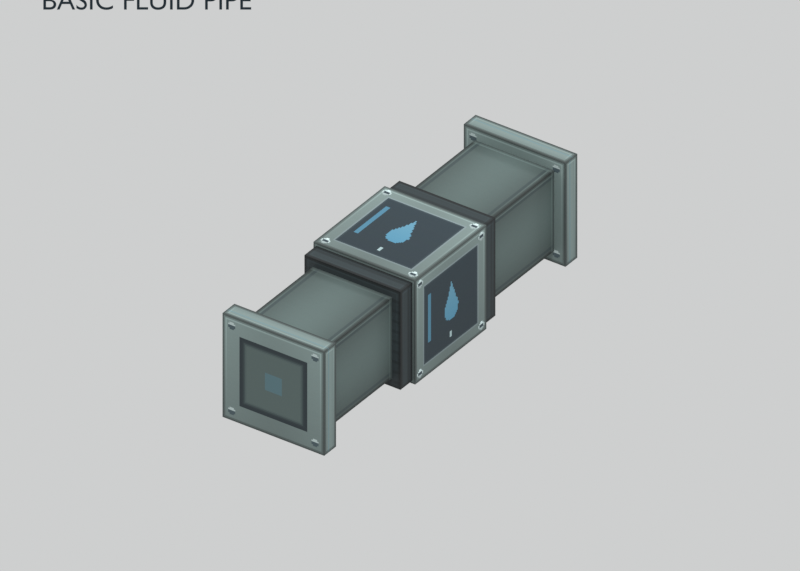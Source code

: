 # Source: basic_fluid_pipe.blend  (saved by Blender 5.2.44; exported with 4.5.12 LTS)
import bpy
from mathutils import Matrix  # noqa: F401  (used for matrix-valued properties, if any)

bpy.ops.wm.read_factory_settings(use_empty=True)
scene = bpy.context.scene
scene.name = 'Scene'

# ---- images (referenced by path relative to the original .blend; pixels are not part of the script)
import os
ASSET_DIR = os.environ.get("B2B_ASSET_DIR", "")  # directory of the original .blend (textures are referenced by path, not embedded)
HERE = os.path.dirname(os.path.abspath(__file__))  # packed textures are extracted next to this script under _unpacked/

def load_image(name, relpath, width, height, colorspace="sRGB"):
    """Load a texture the original file referenced (path relative to the .blend, or extracted next to this script)."""
    p = next((c for c in (os.path.join(HERE, relpath), os.path.join(ASSET_DIR, relpath)) if relpath and os.path.exists(c)), "")
    if p:
        img = bpy.data.images.load(p, check_existing=True)
        img.name = name
    else:  # same state as the original file: an image datablock whose file is absent (Cycles renders it pink)
        img = bpy.data.images.new(name, width, height)
        img.source = "FILE"
        img.filepath = "//" + (relpath or name)
    img.colorspace_settings.name = colorspace
    return img
img_basic_fluid_pipe_png = load_image('basic_fluid_pipe.png', '_unpacked/basic_fluid_pipe.9ea391ad.png', 256, 256, 'sRGB')
img_basic_fluid_pipe_png_001 = load_image('basic_fluid_pipe.png.001', '_unpacked/basic_fluid_pipe.9ea391ad.png', 256, 256, 'sRGB')
img_basic_fluid_pipe_png_002 = load_image('basic_fluid_pipe.png.002', '_unpacked/basic_fluid_pipe.9ea391ad.png', 256, 256, 'sRGB')
img_basic_fluid_pipe_png_003 = load_image('basic_fluid_pipe.png.003', '_unpacked/basic_fluid_pipe.9ea391ad.png', 256, 256, 'sRGB')
img_basic_fluid_pipe_png_004 = load_image('basic_fluid_pipe.png.004', '_unpacked/basic_fluid_pipe.9ea391ad.png', 256, 256, 'sRGB')
img_basic_fluid_pipe_png_005 = load_image('basic_fluid_pipe.png.005', '_unpacked/basic_fluid_pipe.9ea391ad.png', 256, 256, 'sRGB')

# ---- materials (node trees are filled in below, after node groups)
mat_basic_fluid_pipe_body = bpy.data.materials.new('basic_fluid_pipe_body')
mat_basic_fluid_pipe_body.diffuse_color = (0.5, 0.5, 0.5, 1.0)
mat_basic_fluid_pipe_core = bpy.data.materials.new('basic_fluid_pipe_core')
mat_basic_fluid_pipe_core.diffuse_color = (0.5, 0.5, 0.5, 1.0)
mat_basic_fluid_pipe_panel = bpy.data.materials.new('basic_fluid_pipe_panel')
mat_basic_fluid_pipe_panel.diffuse_color = (0.5, 0.5, 0.5, 1.0)
mat_basic_fluid_pipe_rail = bpy.data.materials.new('basic_fluid_pipe_rail')
mat_basic_fluid_pipe_rail.diffuse_color = (0.5, 0.5, 0.5, 1.0)
mat_basic_fluid_pipe_end = bpy.data.materials.new('basic_fluid_pipe_end')
mat_basic_fluid_pipe_end.diffuse_color = (0.5, 0.5, 0.5, 1.0)
mat_basic_fluid_pipe_edge = bpy.data.materials.new('basic_fluid_pipe_edge')
mat_basic_fluid_pipe_edge.diffuse_color = (0.5, 0.5, 0.5, 1.0)
mat_annotation_ink = bpy.data.materials.new('annotation_ink')
mat_annotation_ink.diffuse_color = (0.018, 0.027, 0.035, 1.0)

# ---- material node trees
mat_basic_fluid_pipe_body.use_nodes = True; mat_basic_fluid_pipe_body.node_tree.nodes.clear()
_N = mat_basic_fluid_pipe_body.node_tree.nodes; _L = mat_basic_fluid_pipe_body.node_tree.links
n0 = _N.new('ShaderNodeBsdfPrincipled'); n0.name = 'Principled BSDF'; n0.location = (-200, 100)
n0.inputs[2].default_value = 0.76
n0.inputs[10].default_value = 0.005
n1 = _N.new('ShaderNodeOutputMaterial'); n1.name = 'Material Output'; n1.location = (200, 100)
n2 = _N.new('ShaderNodeTexImage'); n2.name = 'Image Texture'; n2.location = (0, 0)
n2.image = img_basic_fluid_pipe_png
n2.interpolation = 'Closest'
_L.new(n0.outputs[0], n1.inputs[0])
_L.new(n2.outputs[0], n0.inputs[0])
n1.is_active_output = True
mat_basic_fluid_pipe_core.use_nodes = True; mat_basic_fluid_pipe_core.node_tree.nodes.clear()
_N = mat_basic_fluid_pipe_core.node_tree.nodes; _L = mat_basic_fluid_pipe_core.node_tree.links
n0 = _N.new('ShaderNodeBsdfPrincipled'); n0.name = 'Principled BSDF'; n0.location = (-200, 100)
n0.inputs[2].default_value = 0.76
n0.inputs[10].default_value = 0.005
n1 = _N.new('ShaderNodeOutputMaterial'); n1.name = 'Material Output'; n1.location = (200, 100)
n2 = _N.new('ShaderNodeTexImage'); n2.name = 'Image Texture'; n2.location = (0, 0)
n2.image = img_basic_fluid_pipe_png_001
n2.interpolation = 'Closest'
_L.new(n0.outputs[0], n1.inputs[0])
_L.new(n2.outputs[0], n0.inputs[0])
n1.is_active_output = True
mat_basic_fluid_pipe_panel.use_nodes = True; mat_basic_fluid_pipe_panel.node_tree.nodes.clear()
_N = mat_basic_fluid_pipe_panel.node_tree.nodes; _L = mat_basic_fluid_pipe_panel.node_tree.links
n0 = _N.new('ShaderNodeBsdfPrincipled'); n0.name = 'Principled BSDF'; n0.location = (-200, 100)
n0.inputs[2].default_value = 0.76
n0.inputs[10].default_value = 0.005
n1 = _N.new('ShaderNodeOutputMaterial'); n1.name = 'Material Output'; n1.location = (200, 100)
n2 = _N.new('ShaderNodeTexImage'); n2.name = 'Image Texture'; n2.location = (0, 0)
n2.image = img_basic_fluid_pipe_png_002
n2.interpolation = 'Closest'
_L.new(n0.outputs[0], n1.inputs[0])
_L.new(n2.outputs[0], n0.inputs[0])
n1.is_active_output = True
mat_basic_fluid_pipe_rail.use_nodes = True; mat_basic_fluid_pipe_rail.node_tree.nodes.clear()
_N = mat_basic_fluid_pipe_rail.node_tree.nodes; _L = mat_basic_fluid_pipe_rail.node_tree.links
n0 = _N.new('ShaderNodeBsdfPrincipled'); n0.name = 'Principled BSDF'; n0.location = (-200, 100)
n0.inputs[2].default_value = 0.76
n0.inputs[10].default_value = 0.005
n1 = _N.new('ShaderNodeOutputMaterial'); n1.name = 'Material Output'; n1.location = (200, 100)
n2 = _N.new('ShaderNodeTexImage'); n2.name = 'Image Texture'; n2.location = (0, 0)
n2.image = img_basic_fluid_pipe_png_003
n2.interpolation = 'Closest'
_L.new(n0.outputs[0], n1.inputs[0])
_L.new(n2.outputs[0], n0.inputs[0])
n1.is_active_output = True
mat_basic_fluid_pipe_end.use_nodes = True; mat_basic_fluid_pipe_end.node_tree.nodes.clear()
_N = mat_basic_fluid_pipe_end.node_tree.nodes; _L = mat_basic_fluid_pipe_end.node_tree.links
n0 = _N.new('ShaderNodeBsdfPrincipled'); n0.name = 'Principled BSDF'; n0.location = (-200, 100)
n0.inputs[2].default_value = 0.76
n0.inputs[10].default_value = 0.005
n1 = _N.new('ShaderNodeOutputMaterial'); n1.name = 'Material Output'; n1.location = (200, 100)
n2 = _N.new('ShaderNodeTexImage'); n2.name = 'Image Texture'; n2.location = (0, 0)
n2.image = img_basic_fluid_pipe_png_004
n2.interpolation = 'Closest'
_L.new(n0.outputs[0], n1.inputs[0])
_L.new(n2.outputs[0], n0.inputs[0])
n1.is_active_output = True
mat_basic_fluid_pipe_edge.use_nodes = True; mat_basic_fluid_pipe_edge.node_tree.nodes.clear()
_N = mat_basic_fluid_pipe_edge.node_tree.nodes; _L = mat_basic_fluid_pipe_edge.node_tree.links
n0 = _N.new('ShaderNodeBsdfPrincipled'); n0.name = 'Principled BSDF'; n0.location = (-200, 100)
n0.inputs[2].default_value = 0.76
n0.inputs[10].default_value = 0.005
n1 = _N.new('ShaderNodeOutputMaterial'); n1.name = 'Material Output'; n1.location = (200, 100)
n2 = _N.new('ShaderNodeTexImage'); n2.name = 'Image Texture'; n2.location = (0, 0)
n2.image = img_basic_fluid_pipe_png_005
n2.interpolation = 'Closest'
_L.new(n0.outputs[0], n1.inputs[0])
_L.new(n2.outputs[0], n0.inputs[0])
n1.is_active_output = True
mat_annotation_ink.use_nodes = True; mat_annotation_ink.node_tree.nodes.clear()
_N = mat_annotation_ink.node_tree.nodes; _L = mat_annotation_ink.node_tree.links
n0 = _N.new('ShaderNodeOutputMaterial'); n0.name = 'Material Output'; n0.location = (0, 0)
n1 = _N.new('ShaderNodeEmission'); n1.name = 'Emission'; n1.location = (0, 0)
n1.inputs[0].default_value = (0.018, 0.027, 0.035, 1.0)
_L.new(n1.outputs[0], n0.inputs[0])
n0.is_active_output = True

# ---- world
world_neutral_studio = bpy.data.worlds.new('neutral_studio'); scene.world = world_neutral_studio
world_neutral_studio.use_nodes = True; world_neutral_studio.node_tree.nodes.clear()
_N = world_neutral_studio.node_tree.nodes; _L = world_neutral_studio.node_tree.links
n0 = _N.new('ShaderNodeBackground'); n0.name = 'Background'; n0.location = (-200, 100)
n0.inputs[0].default_value = (0.77, 0.78, 0.78, 1.0)
n0.inputs[1].default_value = 0.8
n1 = _N.new('ShaderNodeOutputWorld'); n1.name = 'World Output'; n1.location = (200, 100)
_L.new(n0.outputs[0], n1.inputs[0])
n1.is_active_output = True

# ---- cameras
cam_orthographic_review = bpy.data.cameras.new('orthographic_review')
cam_orthographic_review.type = 'ORTHO'
cam_orthographic_review.ortho_scale = 29.0

# ---- lights
light_key_light = bpy.data.lights.new('key_light', 'SUN')
light_key_light.angle = 0.2094
light_key_light.energy = 1.5
light_fill_light = bpy.data.lights.new('fill_light', 'SUN')
light_fill_light.angle = 0.2094
light_fill_light.energy = 0.5
light_rim_light = bpy.data.lights.new('rim_light', 'SUN')
light_rim_light.angle = 0.2094
light_rim_light.energy = 0.8

# ---- meshes
me_basic_fluid_pipe_junction_body = bpy.data.meshes.new('basic_fluid_pipe/junction_body')
me_basic_fluid_pipe_junction_body.from_pydata([(-2.25, -2.25, -2.25), (2.25, -2.25, -2.25), (2.25, 2.25, -2.25), (-2.25, 2.25, -2.25), (-2.25, -2.25, 2.25), (2.25, -2.25, 2.25), (2.25, 2.25, 2.25), (-2.25, 2.25, 2.25)], [], [(2, 3, 7, 6), (0, 1, 5, 4), (1, 2, 6, 5), (3, 0, 4, 7), (4, 5, 6, 7), (3, 2, 1, 0)])
me_basic_fluid_pipe_junction_body.polygons.foreach_set('material_index', [1, 1, 1, 1, 1, 1])
_uv = me_basic_fluid_pipe_junction_body.uv_layers.new(name='Minecraft_material_UV')
_uv.uv.foreach_set('vector', [0.01562, 0.7031, 0.2969, 0.7031, 0.2969, 0.9844, 0.01562, 0.9844, 0.01562, 0.7031, 0.2969, 0.7031, 0.2969, 0.9844, 0.01562, 0.9844, 0.01562, 0.7031, 0.2969, 0.7031, 0.2969, 0.9844, 0.01562, 0.9844, 0.01562, 0.7031, 0.2969, 0.7031, 0.2969, 0.9844, 0.01562, 0.9844, 0.01562, 0.7031, 0.2969, 0.7031, 0.2969, 0.9844, 0.01562, 0.9844, 0.01562, 0.7031, 0.2969, 0.7031, 0.2969, 0.9844, 0.01562, 0.9844])
me_basic_fluid_pipe_junction_body.materials.append(mat_basic_fluid_pipe_body)
me_basic_fluid_pipe_junction_body.materials.append(mat_basic_fluid_pipe_core)
me_basic_fluid_pipe_junction_body.materials.append(mat_basic_fluid_pipe_panel)
me_basic_fluid_pipe_junction_body.materials.append(mat_basic_fluid_pipe_rail)
me_basic_fluid_pipe_junction_body.materials.append(mat_basic_fluid_pipe_end)
me_basic_fluid_pipe_junction_body.materials.append(mat_basic_fluid_pipe_edge)
me_basic_fluid_pipe_junction_body.update()
me_basic_fluid_pipe_north_arm_section_0 = bpy.data.meshes.new('basic_fluid_pipe/north/arm_section_0')
me_basic_fluid_pipe_north_arm_section_0.from_pydata([(-2.25, 7.25, -2.25), (2.25, 7.25, -2.25), (2.25, 8.0, -2.25), (-2.25, 8.0, -2.25), (-2.25, 7.25, 2.25), (2.25, 7.25, 2.25), (2.25, 8.0, 2.25), (-2.25, 8.0, 2.25)], [], [(2, 3, 7, 6), (0, 1, 5, 4), (1, 2, 6, 5), (3, 0, 4, 7), (4, 5, 6, 7), (3, 2, 1, 0)])
me_basic_fluid_pipe_north_arm_section_0.polygons.foreach_set('material_index', [4, 4, 3, 3, 3, 3])
_uv = me_basic_fluid_pipe_north_arm_section_0.uv_layers.new(name='Minecraft_material_UV')
_uv.uv.foreach_set('vector', [0.3281, 0.7031, 0.6094, 0.7031, 0.6094, 0.9844, 0.3281, 0.9844, 0.3281, 0.7031, 0.6094, 0.7031, 0.6094, 0.9844, 0.3281, 0.9844, 0.6406, 0.7031, 0.6875, 0.7031, 0.6875, 0.9844, 0.6406, 0.9844, 0.6406, 0.7031, 0.6875, 0.7031, 0.6875, 0.9844, 0.6406, 0.9844, 0.6406, 0.625, 0.9219, 0.625, 0.9219, 0.6719, 0.6406, 0.6719, 0.6406, 0.625, 0.9219, 0.625, 0.9219, 0.6719, 0.6406, 0.6719])
me_basic_fluid_pipe_north_arm_section_0.materials.append(mat_basic_fluid_pipe_body)
me_basic_fluid_pipe_north_arm_section_0.materials.append(mat_basic_fluid_pipe_core)
me_basic_fluid_pipe_north_arm_section_0.materials.append(mat_basic_fluid_pipe_panel)
me_basic_fluid_pipe_north_arm_section_0.materials.append(mat_basic_fluid_pipe_rail)
me_basic_fluid_pipe_north_arm_section_0.materials.append(mat_basic_fluid_pipe_end)
me_basic_fluid_pipe_north_arm_section_0.materials.append(mat_basic_fluid_pipe_edge)
me_basic_fluid_pipe_north_arm_section_0.update()
me_basic_fluid_pipe_north_arm_section_1 = bpy.data.meshes.new('basic_fluid_pipe/north/arm_section_1')
me_basic_fluid_pipe_north_arm_section_1.from_pydata([(-1.75, 3.0, -1.75), (1.75, 3.0, -1.75), (1.75, 7.25, -1.75), (-1.75, 7.25, -1.75), (-1.75, 3.0, 1.75), (1.75, 3.0, 1.75), (1.75, 7.25, 1.75), (-1.75, 7.25, 1.75)], [], [(1, 2, 6, 5), (3, 0, 4, 7), (4, 5, 6, 7), (3, 2, 1, 0)])
_uv = me_basic_fluid_pipe_north_arm_section_1.uv_layers.new(name='Minecraft_material_UV')
_uv.uv.foreach_set('vector', [0.3438, 0.4531, 0.6094, 0.4531, 0.6094, 0.6719, 0.3438, 0.6719, 0.3438, 0.4531, 0.6094, 0.4531, 0.6094, 0.6719, 0.3438, 0.6719, 0.01562, 0.4062, 0.2344, 0.4062, 0.2344, 0.6719, 0.01562, 0.6719, 0.01562, 0.4062, 0.2344, 0.4062, 0.2344, 0.6719, 0.01562, 0.6719])
me_basic_fluid_pipe_north_arm_section_1.materials.append(mat_basic_fluid_pipe_body)
me_basic_fluid_pipe_north_arm_section_1.materials.append(mat_basic_fluid_pipe_core)
me_basic_fluid_pipe_north_arm_section_1.materials.append(mat_basic_fluid_pipe_panel)
me_basic_fluid_pipe_north_arm_section_1.materials.append(mat_basic_fluid_pipe_rail)
me_basic_fluid_pipe_north_arm_section_1.materials.append(mat_basic_fluid_pipe_end)
me_basic_fluid_pipe_north_arm_section_1.materials.append(mat_basic_fluid_pipe_edge)
me_basic_fluid_pipe_north_arm_section_1.update()
me_basic_fluid_pipe_north_arm_section_2 = bpy.data.meshes.new('basic_fluid_pipe/north/arm_section_2')
me_basic_fluid_pipe_north_arm_section_2.from_pydata([(-2.125, 2.25, -2.125), (2.125, 2.25, -2.125), (2.125, 3.0, -2.125), (-2.125, 3.0, -2.125), (-2.125, 2.25, 2.125), (2.125, 2.25, 2.125), (2.125, 3.0, 2.125), (-2.125, 3.0, 2.125)], [], [(2, 3, 7, 6), (1, 2, 6, 5), (3, 0, 4, 7), (4, 5, 6, 7), (3, 2, 1, 0)])
me_basic_fluid_pipe_north_arm_section_2.polygons.foreach_set('material_index', [5, 5, 5, 5, 5])
_uv = me_basic_fluid_pipe_north_arm_section_2.uv_layers.new(name='Minecraft_material_UV')
_uv.uv.foreach_set('vector', [0.7188, 0.7188, 0.9844, 0.7188, 0.9844, 0.9844, 0.7188, 0.9844, 0.2656, 0.4062, 0.3125, 0.4062, 0.3125, 0.6719, 0.2656, 0.6719, 0.2656, 0.4062, 0.3125, 0.4062, 0.3125, 0.6719, 0.2656, 0.6719, 0.01562, 0.3281, 0.2812, 0.3281, 0.2812, 0.375, 0.01562, 0.375, 0.01562, 0.3281, 0.2812, 0.3281, 0.2812, 0.375, 0.01562, 0.375])
me_basic_fluid_pipe_north_arm_section_2.materials.append(mat_basic_fluid_pipe_body)
me_basic_fluid_pipe_north_arm_section_2.materials.append(mat_basic_fluid_pipe_core)
me_basic_fluid_pipe_north_arm_section_2.materials.append(mat_basic_fluid_pipe_panel)
me_basic_fluid_pipe_north_arm_section_2.materials.append(mat_basic_fluid_pipe_rail)
me_basic_fluid_pipe_north_arm_section_2.materials.append(mat_basic_fluid_pipe_end)
me_basic_fluid_pipe_north_arm_section_2.materials.append(mat_basic_fluid_pipe_edge)
me_basic_fluid_pipe_north_arm_section_2.update()
me_basic_fluid_pipe_south_arm_section_0 = bpy.data.meshes.new('basic_fluid_pipe/south/arm_section_0')
me_basic_fluid_pipe_south_arm_section_0.from_pydata([(2.25, -7.25, -2.25), (-2.25, -7.25, -2.25), (-2.25, -8.0, -2.25), (2.25, -8.0, -2.25), (2.25, -7.25, 2.25), (-2.25, -7.25, 2.25), (-2.25, -8.0, 2.25), (2.25, -8.0, 2.25)], [], [(2, 3, 7, 6), (0, 1, 5, 4), (1, 2, 6, 5), (3, 0, 4, 7), (4, 5, 6, 7), (3, 2, 1, 0)])
me_basic_fluid_pipe_south_arm_section_0.polygons.foreach_set('material_index', [4, 4, 3, 3, 3, 3])
_uv = me_basic_fluid_pipe_south_arm_section_0.uv_layers.new(name='Minecraft_material_UV')
_uv.uv.foreach_set('vector', [0.3281, 0.7031, 0.6094, 0.7031, 0.6094, 0.9844, 0.3281, 0.9844, 0.3281, 0.7031, 0.6094, 0.7031, 0.6094, 0.9844, 0.3281, 0.9844, 0.6406, 0.7031, 0.6875, 0.7031, 0.6875, 0.9844, 0.6406, 0.9844, 0.6406, 0.7031, 0.6875, 0.7031, 0.6875, 0.9844, 0.6406, 0.9844, 0.6406, 0.625, 0.9219, 0.625, 0.9219, 0.6719, 0.6406, 0.6719, 0.6406, 0.625, 0.9219, 0.625, 0.9219, 0.6719, 0.6406, 0.6719])
me_basic_fluid_pipe_south_arm_section_0.materials.append(mat_basic_fluid_pipe_body)
me_basic_fluid_pipe_south_arm_section_0.materials.append(mat_basic_fluid_pipe_core)
me_basic_fluid_pipe_south_arm_section_0.materials.append(mat_basic_fluid_pipe_panel)
me_basic_fluid_pipe_south_arm_section_0.materials.append(mat_basic_fluid_pipe_rail)
me_basic_fluid_pipe_south_arm_section_0.materials.append(mat_basic_fluid_pipe_end)
me_basic_fluid_pipe_south_arm_section_0.materials.append(mat_basic_fluid_pipe_edge)
me_basic_fluid_pipe_south_arm_section_0.update()
me_basic_fluid_pipe_south_arm_section_1 = bpy.data.meshes.new('basic_fluid_pipe/south/arm_section_1')
me_basic_fluid_pipe_south_arm_section_1.from_pydata([(1.75, -3.0, -1.75), (-1.75, -3.0, -1.75), (-1.75, -7.25, -1.75), (1.75, -7.25, -1.75), (1.75, -3.0, 1.75), (-1.75, -3.0, 1.75), (-1.75, -7.25, 1.75), (1.75, -7.25, 1.75)], [], [(1, 2, 6, 5), (3, 0, 4, 7), (4, 5, 6, 7), (3, 2, 1, 0)])
_uv = me_basic_fluid_pipe_south_arm_section_1.uv_layers.new(name='Minecraft_material_UV')
_uv.uv.foreach_set('vector', [0.3438, 0.4531, 0.6094, 0.4531, 0.6094, 0.6719, 0.3438, 0.6719, 0.3438, 0.4531, 0.6094, 0.4531, 0.6094, 0.6719, 0.3438, 0.6719, 0.01562, 0.4062, 0.2344, 0.4062, 0.2344, 0.6719, 0.01562, 0.6719, 0.01562, 0.4062, 0.2344, 0.4062, 0.2344, 0.6719, 0.01562, 0.6719])
me_basic_fluid_pipe_south_arm_section_1.materials.append(mat_basic_fluid_pipe_body)
me_basic_fluid_pipe_south_arm_section_1.materials.append(mat_basic_fluid_pipe_core)
me_basic_fluid_pipe_south_arm_section_1.materials.append(mat_basic_fluid_pipe_panel)
me_basic_fluid_pipe_south_arm_section_1.materials.append(mat_basic_fluid_pipe_rail)
me_basic_fluid_pipe_south_arm_section_1.materials.append(mat_basic_fluid_pipe_end)
me_basic_fluid_pipe_south_arm_section_1.materials.append(mat_basic_fluid_pipe_edge)
me_basic_fluid_pipe_south_arm_section_1.update()
me_basic_fluid_pipe_south_arm_section_2 = bpy.data.meshes.new('basic_fluid_pipe/south/arm_section_2')
me_basic_fluid_pipe_south_arm_section_2.from_pydata([(2.125, -2.25, -2.125), (-2.125, -2.25, -2.125), (-2.125, -3.0, -2.125), (2.125, -3.0, -2.125), (2.125, -2.25, 2.125), (-2.125, -2.25, 2.125), (-2.125, -3.0, 2.125), (2.125, -3.0, 2.125)], [], [(2, 3, 7, 6), (1, 2, 6, 5), (3, 0, 4, 7), (4, 5, 6, 7), (3, 2, 1, 0)])
me_basic_fluid_pipe_south_arm_section_2.polygons.foreach_set('material_index', [5, 5, 5, 5, 5])
_uv = me_basic_fluid_pipe_south_arm_section_2.uv_layers.new(name='Minecraft_material_UV')
_uv.uv.foreach_set('vector', [0.7188, 0.7188, 0.9844, 0.7188, 0.9844, 0.9844, 0.7188, 0.9844, 0.2656, 0.4062, 0.3125, 0.4062, 0.3125, 0.6719, 0.2656, 0.6719, 0.2656, 0.4062, 0.3125, 0.4062, 0.3125, 0.6719, 0.2656, 0.6719, 0.01562, 0.3281, 0.2812, 0.3281, 0.2812, 0.375, 0.01562, 0.375, 0.01562, 0.3281, 0.2812, 0.3281, 0.2812, 0.375, 0.01562, 0.375])
me_basic_fluid_pipe_south_arm_section_2.materials.append(mat_basic_fluid_pipe_body)
me_basic_fluid_pipe_south_arm_section_2.materials.append(mat_basic_fluid_pipe_core)
me_basic_fluid_pipe_south_arm_section_2.materials.append(mat_basic_fluid_pipe_panel)
me_basic_fluid_pipe_south_arm_section_2.materials.append(mat_basic_fluid_pipe_rail)
me_basic_fluid_pipe_south_arm_section_2.materials.append(mat_basic_fluid_pipe_end)
me_basic_fluid_pipe_south_arm_section_2.materials.append(mat_basic_fluid_pipe_edge)
me_basic_fluid_pipe_south_arm_section_2.update()

# ---- curves / text
txt_label_basic_fluid_pipe = bpy.data.curves.new('label_BASIC FLUID PIPE', 'FONT')
txt_label_basic_fluid_pipe.dimensions = '2D'
txt_label_basic_fluid_pipe.body = 'BASIC FLUID PIPE'
txt_label_basic_fluid_pipe.materials.append(mat_annotation_ink)

# ---- objects
ob_orthographic_review = bpy.data.objects.new('orthographic_review', cam_orthographic_review)
ob_key_light = bpy.data.objects.new('key_light', light_key_light)
ob_fill_light = bpy.data.objects.new('fill_light', light_fill_light)
ob_rim_light = bpy.data.objects.new('rim_light', light_rim_light)
ob_basic_fluid_pipe_junction_body = bpy.data.objects.new('basic_fluid_pipe/junction_body', me_basic_fluid_pipe_junction_body)
ob_basic_fluid_pipe_north_arm_section_0 = bpy.data.objects.new('basic_fluid_pipe/north/arm_section_0', me_basic_fluid_pipe_north_arm_section_0)
ob_basic_fluid_pipe_north_arm_section_1 = bpy.data.objects.new('basic_fluid_pipe/north/arm_section_1', me_basic_fluid_pipe_north_arm_section_1)
ob_basic_fluid_pipe_north_arm_section_2 = bpy.data.objects.new('basic_fluid_pipe/north/arm_section_2', me_basic_fluid_pipe_north_arm_section_2)
ob_basic_fluid_pipe_south_arm_section_0 = bpy.data.objects.new('basic_fluid_pipe/south/arm_section_0', me_basic_fluid_pipe_south_arm_section_0)
ob_basic_fluid_pipe_south_arm_section_1 = bpy.data.objects.new('basic_fluid_pipe/south/arm_section_1', me_basic_fluid_pipe_south_arm_section_1)
ob_basic_fluid_pipe_south_arm_section_2 = bpy.data.objects.new('basic_fluid_pipe/south/arm_section_2', me_basic_fluid_pipe_south_arm_section_2)
ob_label_basic_fluid_pipe = bpy.data.objects.new('label_BASIC FLUID PIPE', txt_label_basic_fluid_pipe)

# ---- transforms, parenting, visibility, modifiers, constraints
ob_orthographic_review.location = (70.0, -100.0, 80.0)
ob_orthographic_review.rotation_euler = (0.9906, -6.24e-09, 0.6107)
ob_key_light.location = (20.0, -30.0, 80.0)
ob_key_light.rotation_euler = (0.4234, -2.833e-08, 0.588)
ob_fill_light.location = (-50.0, -10.0, 20.0)
ob_fill_light.rotation_euler = (1.197, 7.84e-08, -1.373)
ob_rim_light.location = (20.0, 50.0, 40.0)
ob_rim_light.rotation_euler = (0.9319, 3.815e-08, 2.761)
ob_basic_fluid_pipe_junction_body.location = (0.0, 0.0, 0.0)
ob_basic_fluid_pipe_north_arm_section_0.location = (0.0, 0.0, 0.0)
ob_basic_fluid_pipe_north_arm_section_1.location = (0.0, 0.0, 0.0)
ob_basic_fluid_pipe_north_arm_section_2.location = (0.0, 0.0, 0.0)
ob_basic_fluid_pipe_south_arm_section_0.location = (0.0, 0.0, 0.0)
ob_basic_fluid_pipe_south_arm_section_1.location = (0.0, 0.0, 0.0)
ob_basic_fluid_pipe_south_arm_section_2.location = (0.0, 0.0, 0.0)
ob_label_basic_fluid_pipe.location = (-6.119, -13.93, 17.13)
ob_label_basic_fluid_pipe.rotation_euler = (0.9906, -6.06e-09, 0.6107)

# ---- collection membership
scene.collection.objects.link(ob_orthographic_review)
scene.collection.objects.link(ob_key_light)
scene.collection.objects.link(ob_fill_light)
scene.collection.objects.link(ob_rim_light)
scene.collection.objects.link(ob_basic_fluid_pipe_junction_body)
scene.collection.objects.link(ob_basic_fluid_pipe_north_arm_section_0)
scene.collection.objects.link(ob_basic_fluid_pipe_north_arm_section_1)
scene.collection.objects.link(ob_basic_fluid_pipe_north_arm_section_2)
scene.collection.objects.link(ob_basic_fluid_pipe_south_arm_section_0)
scene.collection.objects.link(ob_basic_fluid_pipe_south_arm_section_1)
scene.collection.objects.link(ob_basic_fluid_pipe_south_arm_section_2)
scene.collection.objects.link(ob_label_basic_fluid_pipe)

# ---- scene / render settings (as saved in the file)
scene.camera = ob_orthographic_review
scene.frame_start = 1; scene.frame_end = 250; scene.frame_set(1)
scene.render.engine = 'CYCLES'
scene.render.resolution_x = 1400
scene.render.resolution_y = 1000
scene.render.bake_bias = 0.0
scene.render.bake_samples = 0
scene.render.compositor_device = 'GPU'
scene.cycles.samples = 8
scene.eevee.use_volume_custom_range = False
scene.eevee.fast_gi_thickness_near = 0.1
scene.eevee.fast_gi_thickness_far = 0.0
scene.eevee.ray_tracing_options.screen_trace_thickness = 0.1
scene.view_settings.view_transform = 'Standard'
scene.unit_settings.scale_length = 0.0625
bpy.context.view_layer.update()
